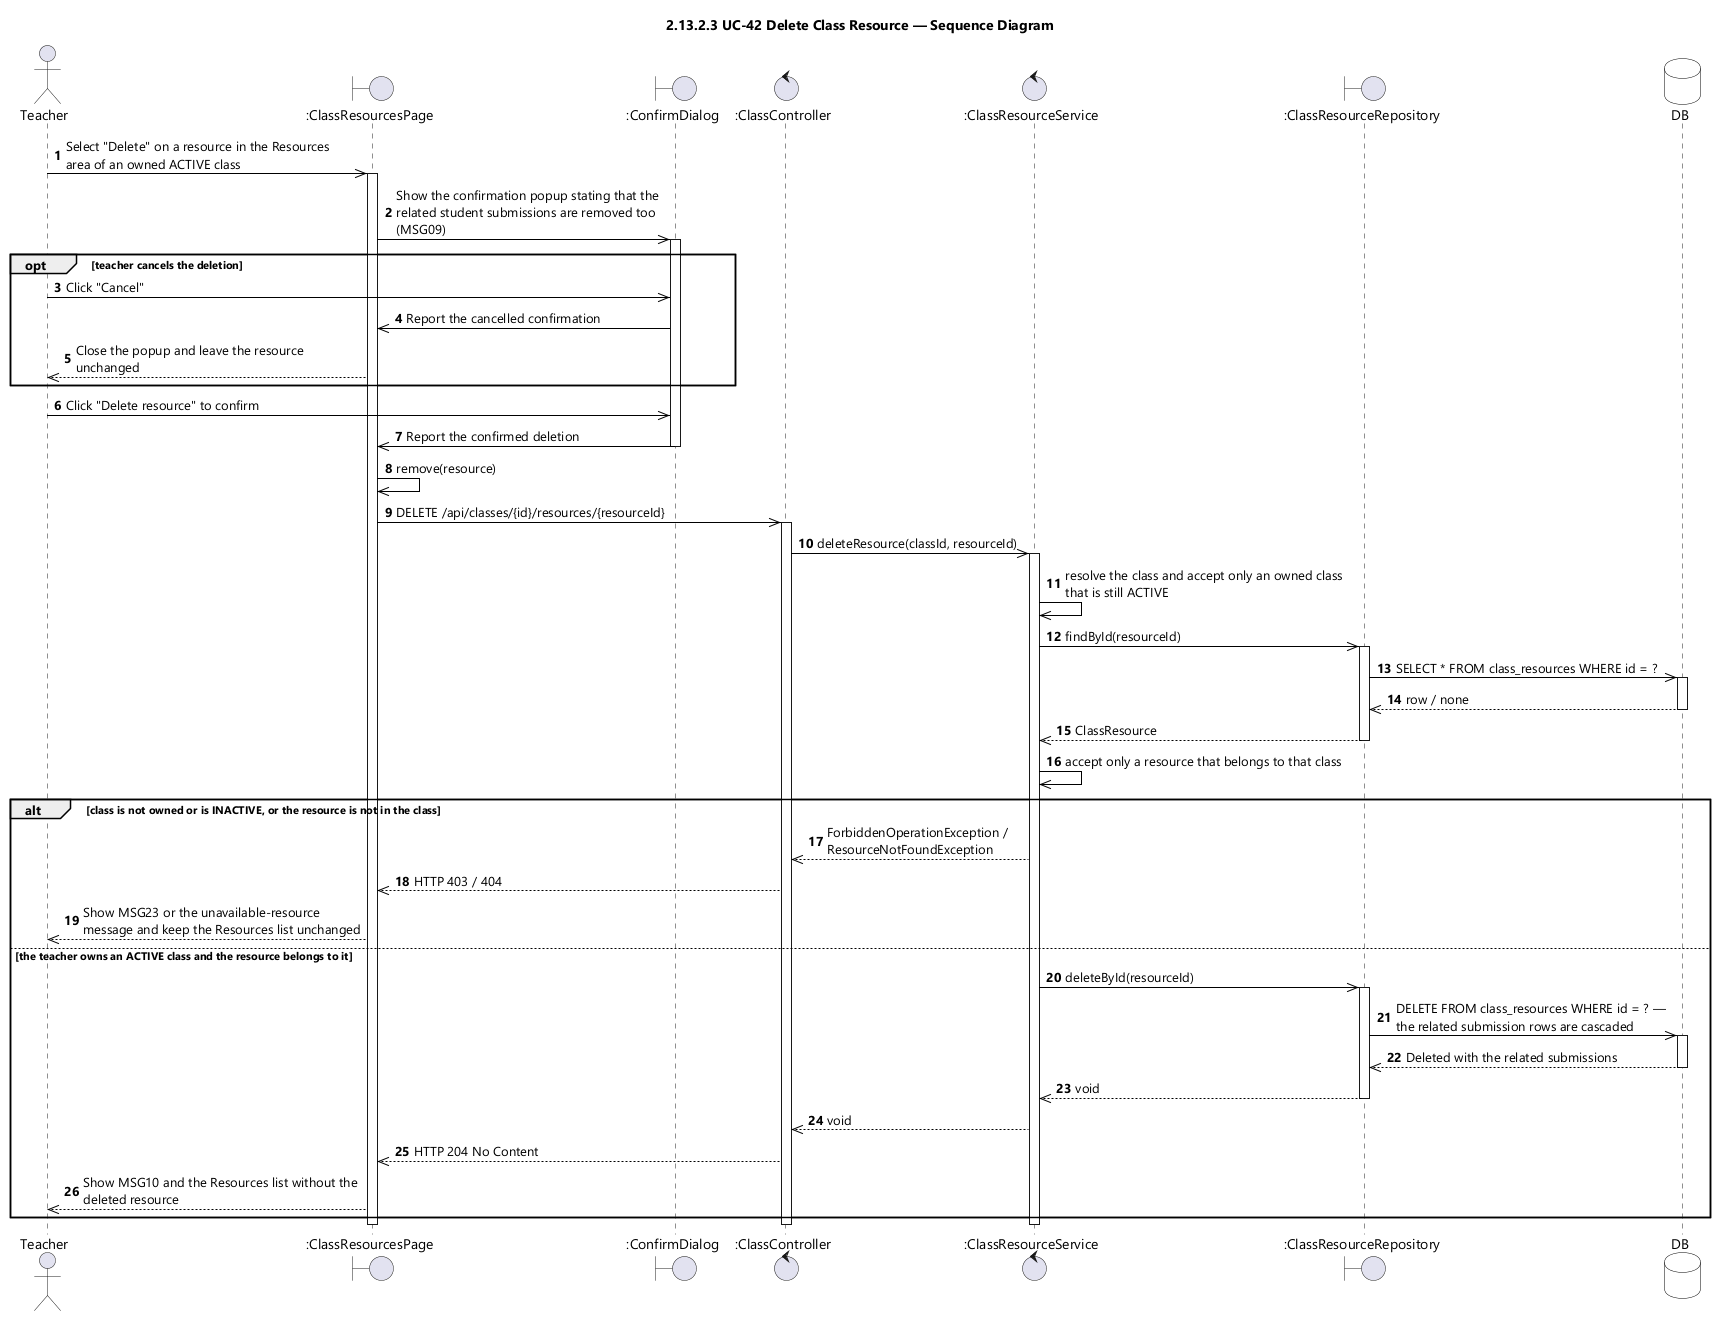

The diagram above was rendered by PlantUML. Its source (embedded in the PNG):
@startuml UC-42 Delete Class Resource - Sequence Diagram (icon)
skinparamlocked dpi 96
skinparam defaultFontName "Segoe UI"
skinparam shadowing false
skinparam ParticipantBackgroundColor #FFFFFF
skinparam ParticipantBorderColor #000000
skinparam DatabaseBackgroundColor #FFFFFF
skinparam DatabaseBorderColor #000000
skinparam ArrowColor #000000
skinparam sequenceMessageAlign left
skinparam maxMessageSize 280
title 2.13.2.3 UC-42 Delete Class Resource — Sequence Diagram

actor Teacher
boundary ":ClassResourcesPage" as UI
boundary ":ConfirmDialog" as CONFIRM
control ":ClassController" as CTL
control ":ClassResourceService" as SVC
boundary ":ClassResourceRepository" as RES
database DB

autonumber
Teacher ->> UI : Select "Delete" on a resource in the Resources area of an owned ACTIVE class
activate UI
UI ->> CONFIRM : Show the confirmation popup stating that the related student submissions are removed too (MSG09)
activate CONFIRM

opt teacher cancels the deletion
  Teacher ->> CONFIRM : Click "Cancel"
  CONFIRM ->> UI : Report the cancelled confirmation
  UI -->> Teacher : Close the popup and leave the resource unchanged
end

Teacher ->> CONFIRM : Click "Delete resource" to confirm
CONFIRM ->> UI : Report the confirmed deletion
deactivate CONFIRM
UI ->> UI : remove(resource)
UI ->> CTL : DELETE /api/classes/{id}/resources/{resourceId}
activate CTL
CTL ->> SVC : deleteResource(classId, resourceId)
activate SVC
SVC ->> SVC : resolve the class and accept only an owned class that is still ACTIVE
SVC ->> RES : findById(resourceId)
activate RES
RES ->> DB : SELECT * FROM class_resources WHERE id = ?
activate DB
DB -->> RES : row / none
deactivate DB
RES -->> SVC : ClassResource
deactivate RES
SVC ->> SVC : accept only a resource that belongs to that class

alt class is not owned or is INACTIVE, or the resource is not in the class
  SVC -->> CTL : ForbiddenOperationException / ResourceNotFoundException
  CTL -->> UI : HTTP 403 / 404
  UI -->> Teacher : Show MSG23 or the unavailable-resource message and keep the Resources list unchanged

else the teacher owns an ACTIVE class and the resource belongs to it
  SVC ->> RES : deleteById(resourceId)
  activate RES
  RES ->> DB : DELETE FROM class_resources WHERE id = ? — the related submission rows are cascaded
  activate DB
  DB -->> RES : Deleted with the related submissions
  deactivate DB
  RES -->> SVC : void
  deactivate RES
  SVC -->> CTL : void
  CTL -->> UI : HTTP 204 No Content
  UI -->> Teacher : Show MSG10 and the Resources list without the deleted resource
end
deactivate SVC
deactivate CTL
deactivate UI
@enduml